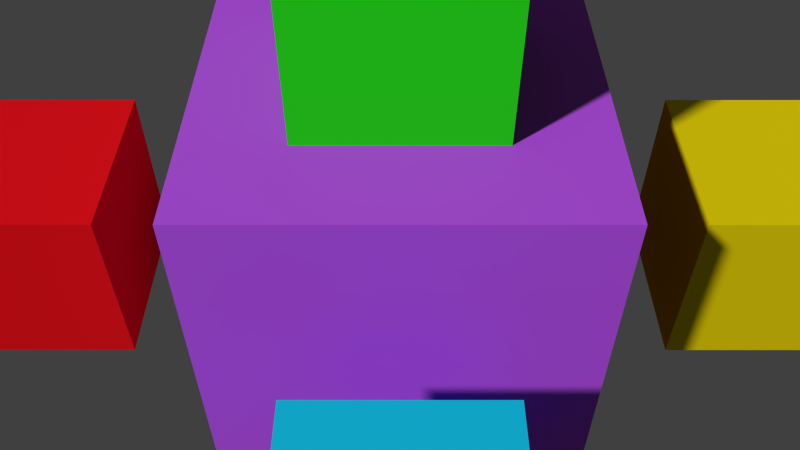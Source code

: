 # Source: spatial.blend  (saved by Blender 2.76.0; exported with 4.5.12 LTS)
import bpy
from mathutils import Matrix  # noqa: F401  (used for matrix-valued properties, if any)

bpy.ops.wm.read_factory_settings(use_empty=True)
scene = bpy.context.scene
scene.name = 'Scene'

# ---- collections
col_collection_1 = bpy.data.collections.new('Collection 1'); scene.collection.children.link(col_collection_1)

# ---- materials (node trees are filled in below, after node groups)
mat_material_001 = bpy.data.materials.new('Material.001')
mat_material_001.alpha_threshold = 0.0
mat_material_001.use_transparent_shadow = False
mat_material_001.diffuse_color = (0.4707, 0.0815, 0.8, 1.0)
mat_material_001.roughness = 0.5
mat_material = bpy.data.materials.new('Material')
mat_material.alpha_threshold = 0.0
mat_material.use_transparent_shadow = False
mat_material.diffuse_color = (0.02002, 0.005119, 0.8, 1.0)
mat_material.roughness = 0.5
mat_material.line_color = (0.0, 0.0, 0.0, 1.0)
mat_material_003 = bpy.data.materials.new('Material.003')
mat_material_003.alpha_threshold = 0.0
mat_material_003.use_transparent_shadow = False
mat_material_003.diffuse_color = (0.02388, 0.8, 0.01391, 1.0)
mat_material_003.roughness = 0.5
mat_material_003.line_color = (0.0, 0.0, 0.0, 1.0)
mat_material_004 = bpy.data.materials.new('Material.004')
mat_material_004.alpha_threshold = 0.0
mat_material_004.use_transparent_shadow = False
mat_material_004.diffuse_color = (0.8, 0.2216, 0.006109, 1.0)
mat_material_004.roughness = 0.5
mat_material_004.line_color = (0.0, 0.0, 0.0, 1.0)
mat_material_005 = bpy.data.materials.new('Material.005')
mat_material_005.alpha_threshold = 0.0
mat_material_005.use_transparent_shadow = False
mat_material_005.diffuse_color = (0.007689, 0.5496, 0.8, 1.0)
mat_material_005.roughness = 0.5
mat_material_005.line_color = (0.0, 0.0, 0.0, 1.0)
mat_material_006 = bpy.data.materials.new('Material.006')
mat_material_006.alpha_threshold = 0.0
mat_material_006.use_transparent_shadow = False
mat_material_006.diffuse_color = (0.8, 0.661, 0.6819, 1.0)
mat_material_006.roughness = 0.5
mat_material_006.line_color = (0.0, 0.0, 0.0, 1.0)
mat_material_007 = bpy.data.materials.new('Material.007')
mat_material_007.alpha_threshold = 0.0
mat_material_007.use_transparent_shadow = False
mat_material_007.diffuse_color = (0.8, 0.00618, 0.01104, 1.0)
mat_material_007.roughness = 0.5
mat_material_007.line_color = (0.0, 0.0, 0.0, 1.0)
mat_material_008 = bpy.data.materials.new('Material.008')
mat_material_008.alpha_threshold = 0.0
mat_material_008.use_transparent_shadow = False
mat_material_008.diffuse_color = (0.8, 0.6402, 0.003172, 1.0)
mat_material_008.roughness = 0.5
mat_material_008.line_color = (0.0, 0.0, 0.0, 1.0)

# ---- material node trees

# ---- world
world_world = bpy.data.worlds.new('World'); scene.world = world_world
world_world.color = (0.05088, 0.05088, 0.05088)
world_world.use_sun_shadow = False
world_world.sun_shadow_jitter_overblur = 0.0
world_world.cycles.sampling_method = 'MANUAL'
world_world.cycles.sample_map_resolution = 256

# ---- cameras
cam_camera_003 = bpy.data.cameras.new('Camera.003')
cam_camera_003.clip_end = 100.0
cam_camera_003.lens = 35.0
cam_camera_003.sensor_width = 32.0
cam_camera_003.sensor_height = 18.0
cam_camera_003.display_size = 2.0
cam_camera_003.dof.focus_distance = 0.0
cam_camera_003.dof.aperture_fstop = 128.0
cam_camera_003.dof.aperture_blades = 6
cam_camera_002 = bpy.data.cameras.new('Camera.002')
cam_camera_002.clip_end = 100.0
cam_camera_002.lens = 35.0
cam_camera_002.sensor_width = 32.0
cam_camera_002.sensor_height = 18.0
cam_camera_002.display_size = 2.0
cam_camera_002.dof.focus_distance = 0.0
cam_camera_002.dof.aperture_fstop = 128.0
cam_camera_002.dof.aperture_blades = 6
cam_camera_001 = bpy.data.cameras.new('Camera.001')
cam_camera_001.clip_end = 100.0
cam_camera_001.lens = 35.0
cam_camera_001.sensor_width = 32.0
cam_camera_001.sensor_height = 18.0
cam_camera_001.display_size = 2.0
cam_camera_001.dof.focus_distance = 0.0
cam_camera_001.dof.aperture_fstop = 128.0
cam_camera_001.dof.aperture_blades = 6
cam_camera = bpy.data.cameras.new('Camera')
cam_camera.clip_end = 100.0
cam_camera.lens = 35.0
cam_camera.sensor_width = 32.0
cam_camera.sensor_height = 18.0
cam_camera.display_size = 2.0
cam_camera.dof.focus_distance = 0.0
cam_camera.dof.aperture_fstop = 128.0
cam_camera.dof.aperture_blades = 6

# ---- meshes
me_cube_001 = bpy.data.meshes.new('Cube.001')
me_cube_001.from_pydata([(1.0, 1.0, -1.0), (1.0, -1.0, -1.0), (-1.0, -1.0, -1.0), (-1.0, 1.0, -1.0), (1.0, 1.0, 1.0), (1.0, -1.0, 1.0), (-1.0, -1.0, 1.0), (-1.0, 1.0, 1.0)], [], [(0, 1, 2, 3), (4, 7, 6, 5), (0, 4, 5, 1), (1, 5, 6, 2), (2, 6, 7, 3), (4, 0, 3, 7)])
me_cube_001.materials.append(mat_material_001)
me_cube_001.use_remesh_preserve_volume = False
me_cube_001.use_remesh_preserve_attributes = False
me_cube_001.use_mirror_vertex_groups = False
me_cube_001.update()
me_cube = bpy.data.meshes.new('Cube')
me_cube.from_pydata([(1.0, 1.0, -1.0), (1.0, -1.0, -1.0), (-1.0, -1.0, -1.0), (-1.0, 1.0, -1.0), (1.0, 1.0, 1.0), (1.0, -1.0, 1.0), (-1.0, -1.0, 1.0), (-1.0, 1.0, 1.0)], [], [(0, 1, 2, 3), (4, 7, 6, 5), (0, 4, 5, 1), (1, 5, 6, 2), (2, 6, 7, 3), (4, 0, 3, 7)])
me_cube.materials.append(mat_material)
me_cube.use_remesh_preserve_volume = False
me_cube.use_remesh_preserve_attributes = False
me_cube.use_mirror_vertex_groups = False
me_cube.update()
me_cube_003 = bpy.data.meshes.new('Cube.003')
me_cube_003.from_pydata([(1.0, 1.0, -1.0), (1.0, -1.0, -1.0), (-1.0, -1.0, -1.0), (-1.0, 1.0, -1.0), (1.0, 1.0, 1.0), (1.0, -1.0, 1.0), (-1.0, -1.0, 1.0), (-1.0, 1.0, 1.0)], [], [(0, 1, 2, 3), (4, 7, 6, 5), (0, 4, 5, 1), (1, 5, 6, 2), (2, 6, 7, 3), (4, 0, 3, 7)])
me_cube_003.materials.append(mat_material_003)
me_cube_003.use_remesh_preserve_volume = False
me_cube_003.use_remesh_preserve_attributes = False
me_cube_003.use_mirror_vertex_groups = False
me_cube_003.update()
me_cube_004 = bpy.data.meshes.new('Cube.004')
me_cube_004.from_pydata([(1.0, 1.0, -1.0), (1.0, -1.0, -1.0), (-1.0, -1.0, -1.0), (-1.0, 1.0, -1.0), (1.0, 1.0, 1.0), (1.0, -1.0, 1.0), (-1.0, -1.0, 1.0), (-1.0, 1.0, 1.0)], [], [(0, 1, 2, 3), (4, 7, 6, 5), (0, 4, 5, 1), (1, 5, 6, 2), (2, 6, 7, 3), (4, 0, 3, 7)])
me_cube_004.materials.append(mat_material_004)
me_cube_004.use_remesh_preserve_volume = False
me_cube_004.use_remesh_preserve_attributes = False
me_cube_004.use_mirror_vertex_groups = False
me_cube_004.update()
me_cube_005 = bpy.data.meshes.new('Cube.005')
me_cube_005.from_pydata([(1.0, 1.0, -1.0), (1.0, -1.0, -1.0), (-1.0, -1.0, -1.0), (-1.0, 1.0, -1.0), (1.0, 1.0, 1.0), (1.0, -1.0, 1.0), (-1.0, -1.0, 1.0), (-1.0, 1.0, 1.0)], [], [(0, 1, 2, 3), (4, 7, 6, 5), (0, 4, 5, 1), (1, 5, 6, 2), (2, 6, 7, 3), (4, 0, 3, 7)])
me_cube_005.materials.append(mat_material_005)
me_cube_005.use_remesh_preserve_volume = False
me_cube_005.use_remesh_preserve_attributes = False
me_cube_005.use_mirror_vertex_groups = False
me_cube_005.update()
me_cube_006 = bpy.data.meshes.new('Cube.006')
me_cube_006.from_pydata([(1.0, 1.0, -1.0), (1.0, -1.0, -1.0), (-1.0, -1.0, -1.0), (-1.0, 1.0, -1.0), (1.0, 1.0, 1.0), (1.0, -1.0, 1.0), (-1.0, -1.0, 1.0), (-1.0, 1.0, 1.0)], [], [(0, 1, 2, 3), (4, 7, 6, 5), (0, 4, 5, 1), (1, 5, 6, 2), (2, 6, 7, 3), (4, 0, 3, 7)])
me_cube_006.materials.append(mat_material_006)
me_cube_006.use_remesh_preserve_volume = False
me_cube_006.use_remesh_preserve_attributes = False
me_cube_006.use_mirror_vertex_groups = False
me_cube_006.update()
me_cube_007 = bpy.data.meshes.new('Cube.007')
me_cube_007.from_pydata([(1.0, 1.0, -1.0), (1.0, -1.0, -1.0), (-1.0, -1.0, -1.0), (-1.0, 1.0, -1.0), (1.0, 1.0, 1.0), (1.0, -1.0, 1.0), (-1.0, -1.0, 1.0), (-1.0, 1.0, 1.0)], [], [(0, 1, 2, 3), (4, 7, 6, 5), (0, 4, 5, 1), (1, 5, 6, 2), (2, 6, 7, 3), (4, 0, 3, 7)])
me_cube_007.materials.append(mat_material_007)
me_cube_007.use_remesh_preserve_volume = False
me_cube_007.use_remesh_preserve_attributes = False
me_cube_007.use_mirror_vertex_groups = False
me_cube_007.update()
me_cube_008 = bpy.data.meshes.new('Cube.008')
me_cube_008.from_pydata([(1.0, 1.0, -1.0), (1.0, -1.0, -1.0), (-1.0, -1.0, -1.0), (-1.0, 1.0, -1.0), (1.0, 1.0, 1.0), (1.0, -1.0, 1.0), (-1.0, -1.0, 1.0), (-1.0, 1.0, 1.0)], [], [(0, 1, 2, 3), (4, 7, 6, 5), (0, 4, 5, 1), (1, 5, 6, 2), (2, 6, 7, 3), (4, 0, 3, 7)])
me_cube_008.materials.append(mat_material_008)
me_cube_008.use_remesh_preserve_volume = False
me_cube_008.use_remesh_preserve_attributes = False
me_cube_008.use_mirror_vertex_groups = False
me_cube_008.update()

# ---- objects
ob_camerawest = bpy.data.objects.new('CameraWest', cam_camera_003)
ob_cameraeasttest = bpy.data.objects.new('CameraEastTest', cam_camera_002)
ob_camerawestusd = bpy.data.objects.new('CameraWestUSD', cam_camera_001)
ob_cameraeast = bpy.data.objects.new('CameraEast', cam_camera)
ob_main = bpy.data.objects.new('Main', me_cube_001)
ob_inside = bpy.data.objects.new('Inside', me_cube)
ob_ontop = bpy.data.objects.new('OnTop', me_cube_003)
ob_towest = bpy.data.objects.new('ToWest', me_cube_004)
ob_toeast = bpy.data.objects.new('ToEast', me_cube_005)
ob_below = bpy.data.objects.new('Below', me_cube_006)
ob_tosouth = bpy.data.objects.new('ToSouth', me_cube_007)
ob_tonorth = bpy.data.objects.new('ToNorth', me_cube_008)

# ---- transforms, parenting, visibility, modifiers, constraints
ob_camerawest.location = (-9.0, 0.0, 0.0)
ob_camerawest.rotation_euler = (0.0, 1.994e-06, 4.712)
ob_camerawest.lineart.crease_threshold = 0.0
ob_cameraeasttest.location = (7.0, 0.0, 0.0)
ob_cameraeasttest.rotation_euler = (0.0, 0.0, 1.571)
ob_cameraeasttest.lineart.crease_threshold = 0.0
ob_camerawestusd.location = (-9.0, 0.0, 0.0)
ob_camerawestusd.rotation_euler = (0.0, 3.142, 4.712)
ob_camerawestusd.lineart.crease_threshold = 0.0
ob_cameraeast.location = (7.0, 0.0, 7.0)
ob_cameraeast.rotation_euler = (0.7854, 0.0, 1.571)
ob_cameraeast.lineart.crease_threshold = 0.0
ob_main.location = (0.0, 0.0, 0.0)
ob_main.scale = (2.0, 2.0, 2.0)
ob_main.lock_rotations_4d = False
ob_main.empty_display_type = 'ARROWS'
ob_main.lineart.crease_threshold = 0.0
ob_inside.location = (0.0, 0.0, 0.0)
ob_inside.lock_rotations_4d = False
ob_inside.empty_display_type = 'ARROWS'
ob_inside.show_in_front = True
ob_inside.lineart.crease_threshold = 0.0
ob_ontop.location = (0.0, 0.0, 3.0)
ob_ontop.lock_rotations_4d = False
ob_ontop.empty_display_type = 'ARROWS'
ob_ontop.lineart.crease_threshold = 0.0
ob_towest.location = (-4.0, 0.0, 0.0)
ob_towest.lock_rotations_4d = False
ob_towest.empty_display_type = 'ARROWS'
ob_towest.lineart.crease_threshold = 0.0
ob_toeast.location = (4.0, 0.0, 0.0)
ob_toeast.lock_rotations_4d = False
ob_toeast.empty_display_type = 'ARROWS'
ob_toeast.lineart.crease_threshold = 0.0
ob_below.location = (0.0, 0.0, -4.0)
ob_below.lock_rotations_4d = False
ob_below.empty_display_type = 'ARROWS'
ob_below.lineart.crease_threshold = 0.0
ob_tosouth.location = (0.0, -4.0, 0.0)
ob_tosouth.lock_rotations_4d = False
ob_tosouth.empty_display_type = 'ARROWS'
ob_tosouth.lineart.crease_threshold = 0.0
ob_tonorth.location = (0.0, 4.0, 0.0)
ob_tonorth.lock_rotations_4d = False
ob_tonorth.empty_display_type = 'ARROWS'
ob_tonorth.lineart.crease_threshold = 0.0

# ---- collection membership
col_collection_1.objects.link(ob_camerawest)
col_collection_1.objects.link(ob_cameraeasttest)
col_collection_1.objects.link(ob_camerawestusd)
col_collection_1.objects.link(ob_cameraeast)
col_collection_1.objects.link(ob_main)
col_collection_1.objects.link(ob_inside)
col_collection_1.objects.link(ob_ontop)
col_collection_1.objects.link(ob_towest)
col_collection_1.objects.link(ob_toeast)
col_collection_1.objects.link(ob_below)
col_collection_1.objects.link(ob_tosouth)
col_collection_1.objects.link(ob_tonorth)

# ---- scene / render settings (as saved in the file)
scene.camera = ob_cameraeast
scene.frame_start = 1; scene.frame_end = 250; scene.frame_set(0)
scene.render.engine = 'BLENDER_EEVEE_NEXT'
scene.render.resolution_percentage = 50
scene.render.dither_intensity = 0.0
scene.cycles.use_denoising = False
scene.cycles.samples = 10
scene.cycles.sampling_pattern = 'TABULATED_SOBOL'
scene.cycles.light_sampling_threshold = 0.0
scene.cycles.use_adaptive_sampling = False
scene.cycles.use_light_tree = False
scene.cycles.blur_glossy = 0.0
scene.cycles.pixel_filter_type = 'GAUSSIAN'
scene.cycles.sample_clamp_indirect = 0.0
scene.view_settings.view_transform = 'Standard'
bpy.context.view_layer.update()

# ---- added for rendering (the .blend has no usable light): sun
light_auto_sun = bpy.data.lights.new('AutoSun', 'SUN')
light_auto_sun.energy = 3.0
light_auto_sun.angle = 0.0523599
ob_auto_sun = bpy.data.objects.new('AutoSun', light_auto_sun)
scene.collection.objects.link(ob_auto_sun)
ob_auto_sun.rotation_euler = (0.872665, 0.174533, 0.523599)
bpy.context.view_layer.update()

